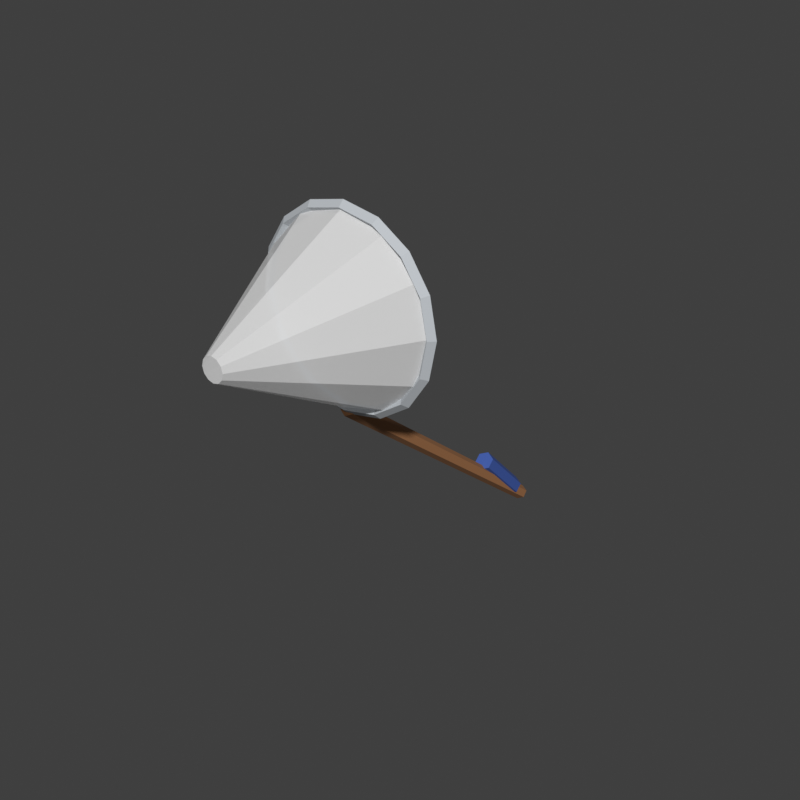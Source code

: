 # Source: ButterflyNet.blend  (saved by Blender 5.2.45; exported with 4.5.12 LTS)
import bpy
from mathutils import Matrix  # noqa: F401  (used for matrix-valued properties, if any)

bpy.ops.wm.read_factory_settings(use_empty=True)
scene = bpy.context.scene
scene.name = 'Scene'

# ---- materials (node trees are filled in below, after node groups)
mat_butterflynet_handle = bpy.data.materials.new('ButterflyNet_Handle')
mat_butterflynet_handle.diffuse_color = (0.3515, 0.1559, 0.06125, 1.0)
mat_butterflynet_hoop = bpy.data.materials.new('ButterflyNet_Hoop')
mat_butterflynet_hoop.diffuse_color = (0.5149, 0.5457, 0.5776, 1.0)
mat_butterflynet_net = bpy.data.materials.new('ButterflyNet_Net')
mat_butterflynet_net.diffuse_color = (0.9131, 0.9131, 0.9131, 0.65)
mat_butterflynet_grip = bpy.data.materials.new('ButterflyNet_Grip')
mat_butterflynet_grip.diffuse_color = (0.04519, 0.1022, 0.402, 1.0)

# ---- material node trees
mat_butterflynet_handle.use_nodes = True; mat_butterflynet_handle.node_tree.nodes.clear()
_N = mat_butterflynet_handle.node_tree.nodes; _L = mat_butterflynet_handle.node_tree.links
n0 = _N.new('ShaderNodeBsdfPrincipled'); n0.name = 'Principled BSDF'; n0.location = (-200, 100)
n0.inputs[0].default_value = (0.3515, 0.1559, 0.06125, 1.0)
n0.inputs[2].default_value = 0.8
n0.inputs[10].default_value = 0.005
n1 = _N.new('ShaderNodeOutputMaterial'); n1.name = 'Material Output'; n1.location = (200, 100)
_L.new(n0.outputs[0], n1.inputs[0])
n1.is_active_output = True
mat_butterflynet_hoop.use_nodes = True; mat_butterflynet_hoop.node_tree.nodes.clear()
_N = mat_butterflynet_hoop.node_tree.nodes; _L = mat_butterflynet_hoop.node_tree.links
n0 = _N.new('ShaderNodeBsdfPrincipled'); n0.name = 'Principled BSDF'; n0.location = (-200, 100)
n0.inputs[0].default_value = (0.5149, 0.5457, 0.5776, 1.0)
n0.inputs[2].default_value = 0.8
n0.inputs[10].default_value = 0.005
n1 = _N.new('ShaderNodeOutputMaterial'); n1.name = 'Material Output'; n1.location = (200, 100)
_L.new(n0.outputs[0], n1.inputs[0])
n1.is_active_output = True
mat_butterflynet_net.use_nodes = True; mat_butterflynet_net.node_tree.nodes.clear()
_N = mat_butterflynet_net.node_tree.nodes; _L = mat_butterflynet_net.node_tree.links
n0 = _N.new('ShaderNodeBsdfPrincipled'); n0.name = 'Principled BSDF'; n0.location = (-200, 100)
n0.inputs[0].default_value = (0.9131, 0.9131, 0.9131, 0.65)
n0.inputs[2].default_value = 0.8
n0.inputs[4].default_value = 0.65
n0.inputs[10].default_value = 0.005
n1 = _N.new('ShaderNodeOutputMaterial'); n1.name = 'Material Output'; n1.location = (200, 100)
_L.new(n0.outputs[0], n1.inputs[0])
n1.is_active_output = True
mat_butterflynet_grip.use_nodes = True; mat_butterflynet_grip.node_tree.nodes.clear()
_N = mat_butterflynet_grip.node_tree.nodes; _L = mat_butterflynet_grip.node_tree.links
n0 = _N.new('ShaderNodeBsdfPrincipled'); n0.name = 'Principled BSDF'; n0.location = (-200, 100)
n0.inputs[0].default_value = (0.04519, 0.1022, 0.402, 1.0)
n0.inputs[2].default_value = 0.8
n0.inputs[10].default_value = 0.005
n1 = _N.new('ShaderNodeOutputMaterial'); n1.name = 'Material Output'; n1.location = (200, 100)
_L.new(n0.outputs[0], n1.inputs[0])
n1.is_active_output = True

# ---- world
world_sky = bpy.data.worlds.new('Sky'); scene.world = world_sky
world_sky.use_nodes = True; world_sky.node_tree.nodes.clear()
_N = world_sky.node_tree.nodes; _L = world_sky.node_tree.links
n0 = _N.new('ShaderNodeBackground'); n0.name = 'Background'; n0.location = (-200, 100)
n0.inputs[0].default_value = (0.05, 0.05, 0.05, 1.0)
n1 = _N.new('ShaderNodeOutputWorld'); n1.name = 'World Output'; n1.location = (200, 100)
_L.new(n0.outputs[0], n1.inputs[0])
n1.is_active_output = True
world_sky.color = (0.45, 0.65, 0.9)

# ---- meshes
me_handle = bpy.data.meshes.new('Handle')
me_handle.from_pydata([(0.0, 1.243, 0.2052), (0.0, -1.257, 2.155), (0.06062, 1.222, 0.1776), (0.06062, -1.278, 2.128), (0.06062, 1.178, 0.1224), (0.06062, -1.322, 2.072), (0.0, 1.157, 0.0948), (0.0, -1.343, 2.045), (-0.06062, 1.178, 0.1224), (-0.06062, -1.322, 2.072), (-0.06062, 1.222, 0.1776), (-0.06062, -1.278, 2.128)], [], [(0, 1, 3, 2), (2, 3, 5, 4), (4, 5, 7, 6), (6, 7, 9, 8), (3, 1, 11, 9, 7, 5), (8, 9, 11, 10), (10, 11, 1, 0), (0, 2, 4, 6, 8, 10)])
_uv = me_handle.uv_layers.new(name='UVMap')
_uv.uv.foreach_set('vector', [1.0, 0.5, 1.0, 1.0, 0.8333, 1.0, 0.8333, 0.5, 0.8333, 0.5, 0.8333, 1.0, 0.6667, 1.0, 0.6667, 0.5, 0.6667, 0.5, 0.6667, 1.0, 0.5, 1.0, 0.5, 0.5, 0.5, 0.5, 0.5, 1.0, 0.3333, 1.0, 0.3333, 0.5, 0.4578, 0.37, 0.25, 0.49, 0.04215, 0.37, 0.04215, 0.13, 0.25, 0.01, 0.4578, 0.13, 0.3333, 0.5, 0.3333, 1.0, 0.1667, 1.0, 0.1667, 0.5, 0.1667, 0.5, 0.1667, 1.0, -8.941e-08, 1.0, -8.941e-08, 0.5, 0.75, 0.49, 0.9578, 0.37, 0.9578, 0.13, 0.75, 0.01, 0.5422, 0.13, 0.5422, 0.37])
me_handle.materials.append(mat_butterflynet_handle)
me_handle.update()
me_hoop = bpy.data.meshes.new('Hoop')
me_hoop.from_pydata([(0.85, -1.3, 2.9), (0.8, -1.35, 2.9), (0.75, -1.3, 2.9), (0.8, -1.25, 2.9), (0.7853, -1.3, 3.225), (0.7391, -1.35, 3.206), (0.6929, -1.3, 3.187), (0.7391, -1.25, 3.206), (0.601, -1.3, 3.501), (0.5657, -1.35, 3.466), (0.5303, -1.3, 3.43), (0.5657, -1.25, 3.466), (0.3253, -1.3, 3.685), (0.3061, -1.35, 3.639), (0.287, -1.3, 3.593), (0.3061, -1.25, 3.639), (6.417e-08, -1.3, 3.75), (6.04e-08, -1.35, 3.7), (5.662e-08, -1.3, 3.65), (6.04e-08, -1.25, 3.7), (-0.3253, -1.3, 3.685), (-0.3061, -1.35, 3.639), (-0.287, -1.3, 3.593), (-0.3061, -1.25, 3.639), (-0.601, -1.3, 3.501), (-0.5657, -1.35, 3.466), (-0.5303, -1.3, 3.43), (-0.5657, -1.25, 3.466), (-0.7853, -1.3, 3.225), (-0.7391, -1.35, 3.206), (-0.6929, -1.3, 3.187), (-0.7391, -1.25, 3.206), (-0.85, -1.3, 2.9), (-0.8, -1.35, 2.9), (-0.75, -1.3, 2.9), (-0.8, -1.25, 2.9), (-0.7853, -1.3, 2.575), (-0.7391, -1.35, 2.594), (-0.6929, -1.3, 2.613), (-0.7391, -1.25, 2.594), (-0.601, -1.3, 2.299), (-0.5657, -1.35, 2.334), (-0.5303, -1.3, 2.37), (-0.5657, -1.25, 2.334), (-0.3253, -1.3, 2.115), (-0.3061, -1.35, 2.161), (-0.287, -1.3, 2.207), (-0.3061, -1.25, 2.161), (6.417e-08, -1.3, 2.05), (6.04e-08, -1.35, 2.1), (5.662e-08, -1.3, 2.15), (6.04e-08, -1.25, 2.1), (0.3253, -1.3, 2.115), (0.3061, -1.35, 2.161), (0.287, -1.3, 2.207), (0.3061, -1.25, 2.161), (0.601, -1.3, 2.299), (0.5657, -1.35, 2.334), (0.5303, -1.3, 2.37), (0.5657, -1.25, 2.334), (0.7853, -1.3, 2.575), (0.7391, -1.35, 2.594), (0.6929, -1.3, 2.613), (0.7391, -1.25, 2.594)], [], [(0, 4, 5, 1), (1, 5, 6, 2), (2, 6, 7, 3), (3, 7, 4, 0), (4, 8, 9, 5), (5, 9, 10, 6), (6, 10, 11, 7), (7, 11, 8, 4), (8, 12, 13, 9), (9, 13, 14, 10), (10, 14, 15, 11), (11, 15, 12, 8), (12, 16, 17, 13), (13, 17, 18, 14), (14, 18, 19, 15), (15, 19, 16, 12), (16, 20, 21, 17), (17, 21, 22, 18), (18, 22, 23, 19), (19, 23, 20, 16), (20, 24, 25, 21), (21, 25, 26, 22), (22, 26, 27, 23), (23, 27, 24, 20), (24, 28, 29, 25), (25, 29, 30, 26), (26, 30, 31, 27), (27, 31, 28, 24), (28, 32, 33, 29), (29, 33, 34, 30), (30, 34, 35, 31), (31, 35, 32, 28), (32, 36, 37, 33), (33, 37, 38, 34), (34, 38, 39, 35), (35, 39, 36, 32), (36, 40, 41, 37), (37, 41, 42, 38), (38, 42, 43, 39), (39, 43, 40, 36), (40, 44, 45, 41), (41, 45, 46, 42), (42, 46, 47, 43), (43, 47, 44, 40), (44, 48, 49, 45), (45, 49, 50, 46), (46, 50, 51, 47), (47, 51, 48, 44), (48, 52, 53, 49), (49, 53, 54, 50), (50, 54, 55, 51), (51, 55, 52, 48), (52, 56, 57, 53), (53, 57, 58, 54), (54, 58, 59, 55), (55, 59, 56, 52), (56, 60, 61, 57), (57, 61, 62, 58), (58, 62, 63, 59), (59, 63, 60, 56), (60, 0, 1, 61), (61, 1, 2, 62), (62, 2, 3, 63), (63, 3, 0, 60)])
_uv = me_hoop.uv_layers.new(name='UVMap')
_uv.uv.foreach_set('vector', [0.5, 0.5, 0.5625, 0.5, 0.5625, 0.75, 0.5, 0.75, 0.5, 0.75, 0.5625, 0.75, 0.5625, 1.0, 0.5, 1.0, 0.5, 0.0, 0.5625, 0.0, 0.5625, 0.25, 0.5, 0.25, 0.5, 0.25, 0.5625, 0.25, 0.5625, 0.5, 0.5, 0.5, 0.5625, 0.5, 0.625, 0.5, 0.625, 0.75, 0.5625, 0.75, 0.5625, 0.75, 0.625, 0.75, 0.625, 1.0, 0.5625, 1.0, 0.5625, 0.0, 0.625, 0.0, 0.625, 0.25, 0.5625, 0.25, 0.5625, 0.25, 0.625, 0.25, 0.625, 0.5, 0.5625, 0.5, 0.625, 0.5, 0.6875, 0.5, 0.6875, 0.75, 0.625, 0.75, 0.625, 0.75, 0.6875, 0.75, 0.6875, 1.0, 0.625, 1.0, 0.625, 0.0, 0.6875, 0.0, 0.6875, 0.25, 0.625, 0.25, 0.625, 0.25, 0.6875, 0.25, 0.6875, 0.5, 0.625, 0.5, 0.6875, 0.5, 0.75, 0.5, 0.75, 0.75, 0.6875, 0.75, 0.6875, 0.75, 0.75, 0.75, 0.75, 1.0, 0.6875, 1.0, 0.6875, 0.0, 0.75, 0.0, 0.75, 0.25, 0.6875, 0.25, 0.6875, 0.25, 0.75, 0.25, 0.75, 0.5, 0.6875, 0.5, 0.75, 0.5, 0.8125, 0.5, 0.8125, 0.75, 0.75, 0.75, 0.75, 0.75, 0.8125, 0.75, 0.8125, 1.0, 0.75, 1.0, 0.75, 0.0, 0.8125, 0.0, 0.8125, 0.25, 0.75, 0.25, 0.75, 0.25, 0.8125, 0.25, 0.8125, 0.5, 0.75, 0.5, 0.8125, 0.5, 0.875, 0.5, 0.875, 0.75, 0.8125, 0.75, 0.8125, 0.75, 0.875, 0.75, 0.875, 1.0, 0.8125, 1.0, 0.8125, 0.0, 0.875, 0.0, 0.875, 0.25, 0.8125, 0.25, 0.8125, 0.25, 0.875, 0.25, 0.875, 0.5, 0.8125, 0.5, 0.875, 0.5, 0.9375, 0.5, 0.9375, 0.75, 0.875, 0.75, 0.875, 0.75, 0.9375, 0.75, 0.9375, 1.0, 0.875, 1.0, 0.875, 0.0, 0.9375, 0.0, 0.9375, 0.25, 0.875, 0.25, 0.875, 0.25, 0.9375, 0.25, 0.9375, 0.5, 0.875, 0.5, 0.9375, 0.5, 1.0, 0.5, 1.0, 0.75, 0.9375, 0.75, 0.9375, 0.75, 1.0, 0.75, 1.0, 1.0, 0.9375, 1.0, 0.9375, 0.0, 1.0, 0.0, 1.0, 0.25, 0.9375, 0.25, 0.9375, 0.25, 1.0, 0.25, 1.0, 0.5, 0.9375, 0.5, 0.0, 0.5, 0.0625, 0.5, 0.0625, 0.75, 0.0, 0.75, 0.0, 0.75, 0.0625, 0.75, 0.0625, 1.0, 0.0, 1.0, 0.0, 0.0, 0.0625, 0.0, 0.0625, 0.25, 0.0, 0.25, 0.0, 0.25, 0.0625, 0.25, 0.0625, 0.5, 0.0, 0.5, 0.0625, 0.5, 0.125, 0.5, 0.125, 0.75, 0.0625, 0.75, 0.0625, 0.75, 0.125, 0.75, 0.125, 1.0, 0.0625, 1.0, 0.0625, 0.0, 0.125, 0.0, 0.125, 0.25, 0.0625, 0.25, 0.0625, 0.25, 0.125, 0.25, 0.125, 0.5, 0.0625, 0.5, 0.125, 0.5, 0.1875, 0.5, 0.1875, 0.75, 0.125, 0.75, 0.125, 0.75, 0.1875, 0.75, 0.1875, 1.0, 0.125, 1.0, 0.125, 0.0, 0.1875, 0.0, 0.1875, 0.25, 0.125, 0.25, 0.125, 0.25, 0.1875, 0.25, 0.1875, 0.5, 0.125, 0.5, 0.1875, 0.5, 0.25, 0.5, 0.25, 0.75, 0.1875, 0.75, 0.1875, 0.75, 0.25, 0.75, 0.25, 1.0, 0.1875, 1.0, 0.1875, 0.0, 0.25, 0.0, 0.25, 0.25, 0.1875, 0.25, 0.1875, 0.25, 0.25, 0.25, 0.25, 0.5, 0.1875, 0.5, 0.25, 0.5, 0.3125, 0.5, 0.3125, 0.75, 0.25, 0.75, 0.25, 0.75, 0.3125, 0.75, 0.3125, 1.0, 0.25, 1.0, 0.25, 0.0, 0.3125, 0.0, 0.3125, 0.25, 0.25, 0.25, 0.25, 0.25, 0.3125, 0.25, 0.3125, 0.5, 0.25, 0.5, 0.3125, 0.5, 0.375, 0.5, 0.375, 0.75, 0.3125, 0.75, 0.3125, 0.75, 0.375, 0.75, 0.375, 1.0, 0.3125, 1.0, 0.3125, 0.0, 0.375, 0.0, 0.375, 0.25, 0.3125, 0.25, 0.3125, 0.25, 0.375, 0.25, 0.375, 0.5, 0.3125, 0.5, 0.375, 0.5, 0.4375, 0.5, 0.4375, 0.75, 0.375, 0.75, 0.375, 0.75, 0.4375, 0.75, 0.4375, 1.0, 0.375, 1.0, 0.375, 0.0, 0.4375, 0.0, 0.4375, 0.25, 0.375, 0.25, 0.375, 0.25, 0.4375, 0.25, 0.4375, 0.5, 0.375, 0.5, 0.4375, 0.5, 0.5, 0.5, 0.5, 0.75, 0.4375, 0.75, 0.4375, 0.75, 0.5, 0.75, 0.5, 1.0, 0.4375, 1.0, 0.4375, 0.0, 0.5, 0.0, 0.5, 0.25, 0.4375, 0.25, 0.4375, 0.25, 0.5, 0.25, 0.5, 0.5, 0.4375, 0.5])
me_hoop.materials.append(mat_butterflynet_hoop)
me_hoop.update()
me_net = bpy.data.meshes.new('Net')
me_net.from_pydata([(0.0, -1.3, 3.7), (0.0, -2.6, 3.0), (0.4, -1.3, 3.593), (0.05, -2.6, 2.987), (0.6928, -1.3, 3.3), (0.0866, -2.6, 2.95), (0.8, -1.3, 2.9), (0.1, -2.6, 2.9), (0.6928, -1.3, 2.5), (0.0866, -2.6, 2.85), (0.4, -1.3, 2.207), (0.05, -2.6, 2.813), (0.0, -1.3, 2.1), (0.0, -2.6, 2.8), (-0.4, -1.3, 2.207), (-0.05, -2.6, 2.813), (-0.6928, -1.3, 2.5), (-0.0866, -2.6, 2.85), (-0.8, -1.3, 2.9), (-0.1, -2.6, 2.9), (-0.6928, -1.3, 3.3), (-0.0866, -2.6, 2.95), (-0.4, -1.3, 3.593), (-0.05, -2.6, 2.987)], [], [(0, 1, 3, 2), (2, 3, 5, 4), (4, 5, 7, 6), (6, 7, 9, 8), (8, 9, 11, 10), (10, 11, 13, 12), (12, 13, 15, 14), (14, 15, 17, 16), (16, 17, 19, 18), (18, 19, 21, 20), (3, 1, 23, 21, 19, 17, 15, 13, 11, 9, 7, 5), (20, 21, 23, 22), (22, 23, 1, 0), (0, 2, 4, 6, 8, 10, 12, 14, 16, 18, 20, 22)])
_uv = me_net.uv_layers.new(name='UVMap')
_uv.uv.foreach_set('vector', [1.0, 0.5, 1.0, 1.0, 0.9167, 1.0, 0.9167, 0.5, 0.9167, 0.5, 0.9167, 1.0, 0.8333, 1.0, 0.8333, 0.5, 0.8333, 0.5, 0.8333, 1.0, 0.75, 1.0, 0.75, 0.5, 0.75, 0.5, 0.75, 1.0, 0.6667, 1.0, 0.6667, 0.5, 0.6667, 0.5, 0.6667, 1.0, 0.5833, 1.0, 0.5833, 0.5, 0.5833, 0.5, 0.5833, 1.0, 0.5, 1.0, 0.5, 0.5, 0.5, 0.5, 0.5, 1.0, 0.4167, 1.0, 0.4167, 0.5, 0.4167, 0.5, 0.4167, 1.0, 0.3333, 1.0, 0.3333, 0.5, 0.3333, 0.5, 0.3333, 1.0, 0.25, 1.0, 0.25, 0.5, 0.25, 0.5, 0.25, 1.0, 0.1667, 1.0, 0.1667, 0.5, 0.37, 0.4578, 0.25, 0.49, 0.13, 0.4578, 0.04215, 0.37, 0.01, 0.25, 0.04215, 0.13, 0.13, 0.04215, 0.25, 0.01, 0.37, 0.04215, 0.4578, 0.13, 0.49, 0.25, 0.4578, 0.37, 0.1667, 0.5, 0.1667, 1.0, 0.08333, 1.0, 0.08333, 0.5, 0.08333, 0.5, 0.08333, 1.0, 7.451e-08, 1.0, 7.451e-08, 0.5, 0.75, 0.49, 0.87, 0.4578, 0.9578, 0.37, 0.99, 0.25, 0.9578, 0.13, 0.87, 0.04215, 0.75, 0.01, 0.63, 0.04215, 0.5422, 0.13, 0.51, 0.25, 0.5422, 0.37, 0.63, 0.4578])
me_net.materials.append(mat_butterflynet_net)
me_net.update()
me_grip = bpy.data.meshes.new('Grip')
me_grip.from_pydata([(0.0, 1.114, 0.3636), (0.0, 0.6136, 0.8636), (0.07794, 1.082, 0.3318), (0.07794, 0.5818, 0.8318), (0.07794, 1.018, 0.2682), (0.07794, 0.5182, 0.7682), (0.0, 0.9864, 0.2364), (0.0, 0.4864, 0.7364), (-0.07794, 1.018, 0.2682), (-0.07794, 0.5182, 0.7682), (-0.07794, 1.082, 0.3318), (-0.07794, 0.5818, 0.8318)], [], [(0, 1, 3, 2), (2, 3, 5, 4), (4, 5, 7, 6), (6, 7, 9, 8), (3, 1, 11, 9, 7, 5), (8, 9, 11, 10), (10, 11, 1, 0), (0, 2, 4, 6, 8, 10)])
_uv = me_grip.uv_layers.new(name='UVMap')
_uv.uv.foreach_set('vector', [1.0, 0.5, 1.0, 1.0, 0.8333, 1.0, 0.8333, 0.5, 0.8333, 0.5, 0.8333, 1.0, 0.6667, 1.0, 0.6667, 0.5, 0.6667, 0.5, 0.6667, 1.0, 0.5, 1.0, 0.5, 0.5, 0.5, 0.5, 0.5, 1.0, 0.3333, 1.0, 0.3333, 0.5, 0.4578, 0.37, 0.25, 0.49, 0.04215, 0.37, 0.04215, 0.13, 0.25, 0.01, 0.4578, 0.13, 0.3333, 0.5, 0.3333, 1.0, 0.1667, 1.0, 0.1667, 0.5, 0.1667, 0.5, 0.1667, 1.0, -8.941e-08, 1.0, -8.941e-08, 0.5, 0.75, 0.49, 0.9578, 0.37, 0.9578, 0.13, 0.75, 0.01, 0.5422, 0.13, 0.5422, 0.37])
me_grip.materials.append(mat_butterflynet_grip)
me_grip.update()

# ---- objects
ob_handle = bpy.data.objects.new('Handle', me_handle)
ob_hoop = bpy.data.objects.new('Hoop', me_hoop)
ob_net = bpy.data.objects.new('Net', me_net)
ob_grip = bpy.data.objects.new('Grip', me_grip)

# ---- transforms, parenting, visibility, modifiers, constraints
ob_handle.location = (0.0, 0.0, 0.0)
ob_handle.rotation_mode = 'QUATERNION'
ob_handle.rotation_quaternion = (1.0, 0.0, 0.0, 0.0)
ob_hoop.location = (0.0, 0.0, 0.0)
ob_net.location = (0.0, 0.0, 0.0)
ob_grip.location = (0.0, 0.0, 0.0)
ob_grip.rotation_mode = 'QUATERNION'
ob_grip.rotation_quaternion = (1.0, 0.0, 0.0, 0.0)

# ---- collection membership
scene.collection.objects.link(ob_handle)
scene.collection.objects.link(ob_hoop)
scene.collection.objects.link(ob_net)
scene.collection.objects.link(ob_grip)

# ---- scene / render settings (as saved in the file)
scene.frame_start = 1; scene.frame_end = 250; scene.frame_set(1)
scene.render.engine = 'BLENDER_WORKBENCH'
scene.render.resolution_x = 800
scene.render.resolution_y = 800
scene.render.bake_bias = 0.0
scene.render.bake_samples = 0
scene.render.compositor_device = 'GPU'
scene.eevee.use_volume_custom_range = False
scene.eevee.fast_gi_thickness_near = 0.1
scene.eevee.fast_gi_thickness_far = 0.0
scene.eevee.ray_tracing_options.screen_trace_thickness = 0.1
scene.view_settings.view_transform = 'Standard'
bpy.context.view_layer.update()

# ---- added for rendering (the .blend has no active camera and no usable light): camera, sun
cam_auto = bpy.data.cameras.new('AutoCamera')
cam_auto.lens = 50.0
cam_auto.sensor_width = 36.0
cam_auto.clip_end = 1000.0
ob_auto_camera = bpy.data.objects.new('AutoCamera', cam_auto)
scene.collection.objects.link(ob_auto_camera)
ob_auto_camera.location = (5.15305, -6.86214, 6.04484)
ob_auto_camera.rotation_euler = (1.09748, -7.21219e-08, 0.694738)
scene.camera = ob_auto_camera
light_auto_sun = bpy.data.lights.new('AutoSun', 'SUN')
light_auto_sun.energy = 3.0
light_auto_sun.angle = 0.0523599
ob_auto_sun = bpy.data.objects.new('AutoSun', light_auto_sun)
scene.collection.objects.link(ob_auto_sun)
ob_auto_sun.rotation_euler = (0.872665, 0.174533, 0.523599)
bpy.context.view_layer.update()
